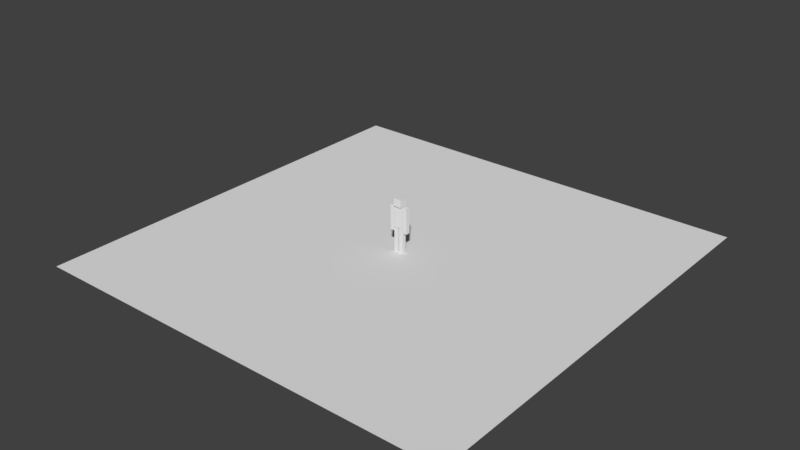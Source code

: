 # Source: CubeDude.blend  (saved by Blender 2.79.0; exported with 4.5.12 LTS)
import bpy
from mathutils import Matrix  # noqa: F401  (used for matrix-valued properties, if any)

bpy.ops.wm.read_factory_settings(use_empty=True)
scene = bpy.context.scene
scene.name = 'Scene'

# ---- collections
col_collection_1 = bpy.data.collections.new('Collection 1'); scene.collection.children.link(col_collection_1)

# ---- materials (node trees are filled in below, after node groups)
mat_cubedude = bpy.data.materials.new('CubeDude')
mat_cubedude.alpha_threshold = 0.0
mat_cubedude.use_transparent_shadow = False
mat_cubedude.roughness = 0.5

# ---- material node trees

# ---- world
world_world = bpy.data.worlds.new('World'); scene.world = world_world
world_world.color = (0.05088, 0.05088, 0.05088)
world_world.use_sun_shadow = False
world_world.sun_shadow_jitter_overblur = 0.0
world_world.cycles.sampling_method = 'MANUAL'

# ---- meshes
me_plane = bpy.data.meshes.new('Plane')
me_plane.from_pydata([(8.0, 3.497e-07, -8.0), (-8.0, 3.497e-07, -8.0), (8.0, -3.497e-07, 8.0), (-8.0, -3.497e-07, 8.0)], [], [(0, 1, 3, 2)])
me_plane.use_remesh_preserve_volume = False
me_plane.use_remesh_preserve_attributes = False
me_plane.use_mirror_vertex_groups = False
me_plane.update()
me_cubedude = bpy.data.meshes.new('CubeDude')
me_cubedude.from_pydata([(-0.1921, 0.7783, -0.07673), (-0.1921, 1.697, -0.07673), (-0.1921, 0.7783, 0.07674), (-0.1921, 1.697, 0.07674), (-0.3386, 0.7783, -0.07673), (-0.3386, 1.697, -0.07673), (-0.3386, 0.7783, 0.07674), (-0.3386, 1.697, 0.07674), (-0.1921, 1.238, -0.07673), (-0.1921, 1.238, 0.07674), (-0.3386, 1.238, 0.07674), (-0.3386, 1.238, -0.07673), (-0.03231, 1.177e-07, -0.07674), (-0.03231, 0.9191, -0.07673), (-0.03231, 1.11e-07, 0.07674), (-0.03231, 0.9191, 0.07674), (-0.1788, 9.556e-08, -0.07673), (-0.1788, 0.9191, -0.07673), (-0.1788, 8.885e-08, 0.07674), (-0.1788, 0.9191, 0.07674), (-0.03231, 0.4595, -0.07673), (-0.03231, 0.4595, 0.07674), (-0.1788, 0.4595, 0.07674), (-0.1788, 0.4595, -0.07673), (-0.1788, 0.9291, -0.08385), (-0.1788, 1.703, -0.08385), (-0.1788, 0.9291, 0.08385), (-0.1788, 1.703, 0.08385), (-0.1437, 1.72, -0.1436), (-0.1437, 2.007, -0.1436), (-0.1437, 1.72, 0.1436), (-0.1437, 2.007, 0.1436), (0.1921, 0.7783, -0.07674), (0.1921, 1.697, -0.07674), (0.1921, 0.7783, 0.07673), (0.1921, 1.697, 0.07673), (0.3386, 0.7783, -0.07674), (0.3386, 1.697, -0.07674), (0.3386, 0.7783, 0.07673), (0.3386, 1.697, 0.07673), (0.1921, 1.238, -0.07674), (0.1921, 1.238, 0.07673), (0.3386, 1.238, 0.07673), (0.3386, 1.238, -0.07674), (0.03231, 1.274e-07, -0.07674), (0.03231, 0.9191, -0.07674), (0.03231, 1.207e-07, 0.07674), (0.03231, 0.9191, 0.07674), (0.1788, 1.496e-07, -0.07674), (0.1788, 0.9191, -0.07674), (0.1788, 1.429e-07, 0.07673), (0.1788, 0.9191, 0.07673), (0.03231, 0.4595, -0.07674), (0.03231, 0.4595, 0.07674), (0.1788, 0.4595, 0.07673), (0.1788, 0.4595, -0.07674), (0.1788, 0.9291, -0.08385), (0.1788, 1.703, -0.08385), (0.1788, 0.9291, 0.08385), (0.1788, 1.703, 0.08385), (0.1437, 1.72, -0.1436), (0.1437, 2.007, -0.1436), (0.1437, 1.72, 0.1436), (0.1437, 2.007, 0.1436)], [], [(8, 1, 3, 9), (9, 3, 7, 10), (10, 7, 5, 11), (11, 5, 1, 8), (2, 6, 4, 0), (7, 3, 1, 5), (4, 11, 8, 0), (6, 10, 11, 4), (2, 9, 10, 6), (0, 8, 9, 2), (20, 13, 15, 21), (21, 15, 19, 22), (22, 19, 17, 23), (23, 17, 13, 20), (14, 18, 16, 12), (19, 15, 13, 17), (16, 23, 20, 12), (18, 22, 23, 16), (14, 21, 22, 18), (12, 20, 21, 14), (26, 27, 25, 24), (30, 31, 29, 28), (60, 28, 29, 61), (30, 28, 60, 62), (30, 62, 63, 31), (40, 41, 35, 33), (41, 42, 39, 35), (42, 43, 37, 39), (43, 40, 33, 37), (34, 32, 36, 38), (39, 37, 33, 35), (36, 32, 40, 43), (38, 36, 43, 42), (34, 38, 42, 41), (32, 34, 41, 40), (52, 53, 47, 45), (53, 54, 51, 47), (54, 55, 49, 51), (55, 52, 45, 49), (46, 44, 48, 50), (51, 49, 45, 47), (48, 44, 52, 55), (50, 48, 55, 54), (46, 50, 54, 53), (44, 46, 53, 52), (58, 56, 57, 59), (24, 25, 57, 56), (62, 60, 61, 63), (58, 26, 24, 56), (59, 27, 26, 58), (63, 61, 29, 31), (27, 59, 57, 25)])
_uv = me_cubedude.uv_layers.new(name='UVMap')
_uv.uv.foreach_set('vector', [0.9876, 0.7807, 0.9876, 0.9373, 0.9353, 0.9373, 0.9353, 0.7807, 0.9353, 0.7807, 0.9353, 0.9373, 0.8853, 0.9373, 0.8853, 0.7807, 0.8853, 0.7807, 0.8853, 0.9373, 0.833, 0.9373, 0.833, 0.7807, 0.833, 0.7807, 0.833, 0.9373, 0.7831, 0.9373, 0.7831, 0.7807, 0.7831, 0.5718, 0.833, 0.5718, 0.833, 0.6241, 0.7831, 0.6241, 0.833, 0.9896, 0.7831, 0.9896, 0.7831, 0.9373, 0.833, 0.9373, 0.833, 0.6241, 0.833, 0.7807, 0.7831, 0.7807, 0.7831, 0.6241, 0.8853, 0.6241, 0.8853, 0.7807, 0.833, 0.7807, 0.833, 0.6241, 0.9353, 0.6241, 0.9353, 0.7807, 0.8853, 0.7807, 0.8853, 0.6241, 0.9876, 0.6241, 0.9876, 0.7807, 0.9353, 0.7807, 0.9353, 0.6241, 0.9876, 0.3211, 0.9876, 0.4777, 0.9353, 0.4777, 0.9353, 0.3211, 0.9353, 0.3211, 0.9353, 0.4777, 0.8853, 0.4777, 0.8853, 0.3211, 0.8853, 0.3211, 0.8853, 0.4777, 0.833, 0.4777, 0.833, 0.3211, 0.833, 0.3211, 0.833, 0.4777, 0.7831, 0.4777, 0.7831, 0.3211, 0.7831, 0.1122, 0.833, 0.1122, 0.833, 0.1645, 0.7831, 0.1645, 0.833, 0.53, 0.7831, 0.53, 0.7831, 0.4777, 0.833, 0.4777, 0.833, 0.1645, 0.833, 0.3211, 0.7831, 0.3211, 0.7831, 0.1645, 0.8853, 0.1645, 0.8853, 0.3211, 0.833, 0.3211, 0.833, 0.1645, 0.9353, 0.1645, 0.9353, 0.3211, 0.8853, 0.3211, 0.8853, 0.1645, 0.9876, 0.1645, 0.9876, 0.3211, 0.9353, 0.3211, 0.9353, 0.1645, 0.008748, 0.9904, 0.008748, 0.6725, 0.07764, 0.6725, 0.07764, 0.9904, 0.7337, 0.1678, 0.7337, 0.3155, 0.5861, 0.3155, 0.5861, 0.1678, 0.4383, 0.1678, 0.5861, 0.1678, 0.5861, 0.3155, 0.4383, 0.3155, 0.5861, 0.02014, 0.5861, 0.1678, 0.4383, 0.1678, 0.4383, 0.02014, 0.5861, 0.6109, 0.4383, 0.6109, 0.4383, 0.4632, 0.5861, 0.4632, 0.833, 0.7807, 0.8853, 0.7807, 0.8853, 0.9373, 0.833, 0.9373, 0.8853, 0.7807, 0.9353, 0.7807, 0.9353, 0.9373, 0.8853, 0.9373, 0.9353, 0.7807, 0.9876, 0.7807, 0.9876, 0.9373, 0.9353, 0.9373, 0.7831, 0.7807, 0.833, 0.7807, 0.833, 0.9373, 0.7831, 0.9373, 0.833, 0.5718, 0.833, 0.6241, 0.7831, 0.6241, 0.7831, 0.5718, 0.7831, 0.9896, 0.7831, 0.9373, 0.833, 0.9373, 0.833, 0.9896, 0.7831, 0.6241, 0.833, 0.6241, 0.833, 0.7807, 0.7831, 0.7807, 0.9353, 0.6241, 0.9876, 0.6241, 0.9876, 0.7807, 0.9353, 0.7807, 0.8853, 0.6241, 0.9353, 0.6241, 0.9353, 0.7807, 0.8853, 0.7807, 0.833, 0.6241, 0.8853, 0.6241, 0.8853, 0.7807, 0.833, 0.7807, 0.833, 0.3211, 0.8853, 0.3211, 0.8853, 0.4777, 0.833, 0.4777, 0.8853, 0.3211, 0.9353, 0.3211, 0.9353, 0.4777, 0.8853, 0.4777, 0.9353, 0.3211, 0.9876, 0.3211, 0.9876, 0.4777, 0.9353, 0.4777, 0.7831, 0.3211, 0.833, 0.3211, 0.833, 0.4777, 0.7831, 0.4777, 0.833, 0.1122, 0.833, 0.1645, 0.7831, 0.1645, 0.7831, 0.1122, 0.7831, 0.53, 0.7831, 0.4777, 0.833, 0.4777, 0.833, 0.53, 0.7831, 0.1645, 0.833, 0.1645, 0.833, 0.3211, 0.7831, 0.3211, 0.9353, 0.1645, 0.9876, 0.1645, 0.9876, 0.3211, 0.9353, 0.3211, 0.8853, 0.1645, 0.9353, 0.1645, 0.9353, 0.3211, 0.8853, 0.3211, 0.833, 0.1645, 0.8853, 0.1645, 0.8853, 0.3211, 0.833, 0.3211, 0.2935, 0.9904, 0.2246, 0.9904, 0.2246, 0.6725, 0.2935, 0.6725, 0.07764, 0.9904, 0.07764, 0.6725, 0.2246, 0.6725, 0.2246, 0.9904, 0.2906, 0.1678, 0.4383, 0.1678, 0.4383, 0.3155, 0.2906, 0.3155, 0.2246, 0.2857, 0.07764, 0.2857, 0.07764, 0.2168, 0.2246, 0.2168, 0.2246, 0.6036, 0.07764, 0.6036, 0.07764, 0.2857, 0.2246, 0.2857, 0.4383, 0.4632, 0.4383, 0.3155, 0.5861, 0.3155, 0.5861, 0.4632, 0.07764, 0.6036, 0.2246, 0.6036, 0.2246, 0.6725, 0.07764, 0.6725])
me_cubedude.materials.append(mat_cubedude)
me_cubedude.use_remesh_preserve_volume = False
me_cubedude.use_remesh_preserve_attributes = False
me_cubedude.use_mirror_vertex_groups = False
me_cubedude.update()

# ---- objects
ob_plane = bpy.data.objects.new('Plane', me_plane)
ob_cubedude = bpy.data.objects.new('CubeDude', me_cubedude)

# ---- transforms, parenting, visibility, modifiers, constraints
ob_plane.location = (0.0, 0.0, 0.0)
ob_plane.rotation_euler = (1.571, -0.0, 3.142)
ob_plane.lineart.crease_threshold = 0.0
ob_cubedude.location = (0.0, 0.0, 0.0)
ob_cubedude.rotation_euler = (1.571, -0.0, 3.142)
ob_cubedude.lineart.crease_threshold = 0.0

# ---- collection membership
col_collection_1.objects.link(ob_plane)
col_collection_1.objects.link(ob_cubedude)

# ---- scene / render settings (as saved in the file)
scene.frame_start = 1; scene.frame_end = 250; scene.frame_set(1)
scene.render.engine = 'BLENDER_EEVEE_NEXT'
scene.render.resolution_percentage = 50
scene.render.dither_intensity = 0.0
scene.cycles.use_denoising = False
scene.cycles.samples = 128
scene.cycles.sampling_pattern = 'TABULATED_SOBOL'
scene.cycles.use_adaptive_sampling = False
scene.cycles.use_light_tree = False
scene.cycles.blur_glossy = 0.0
scene.cycles.sample_clamp_indirect = 0.0
scene.view_settings.view_transform = 'Standard'
bpy.context.view_layer.update()

# ---- added for rendering (the .blend has no active camera and no usable light): camera, sun
cam_auto = bpy.data.cameras.new('AutoCamera')
cam_auto.lens = 50.0
cam_auto.sensor_width = 36.0
cam_auto.clip_end = 1000.0
ob_auto_camera = bpy.data.objects.new('AutoCamera', cam_auto)
scene.collection.objects.link(ob_auto_camera)
ob_auto_camera.location = (21.0176, -25.2212, 17.8175)
ob_auto_camera.rotation_euler = (1.09748, -7.21219e-08, 0.694738)
scene.camera = ob_auto_camera
light_auto_sun = bpy.data.lights.new('AutoSun', 'SUN')
light_auto_sun.energy = 3.0
light_auto_sun.angle = 0.0523599
ob_auto_sun = bpy.data.objects.new('AutoSun', light_auto_sun)
scene.collection.objects.link(ob_auto_sun)
ob_auto_sun.rotation_euler = (0.872665, 0.174533, 0.523599)
bpy.context.view_layer.update()
